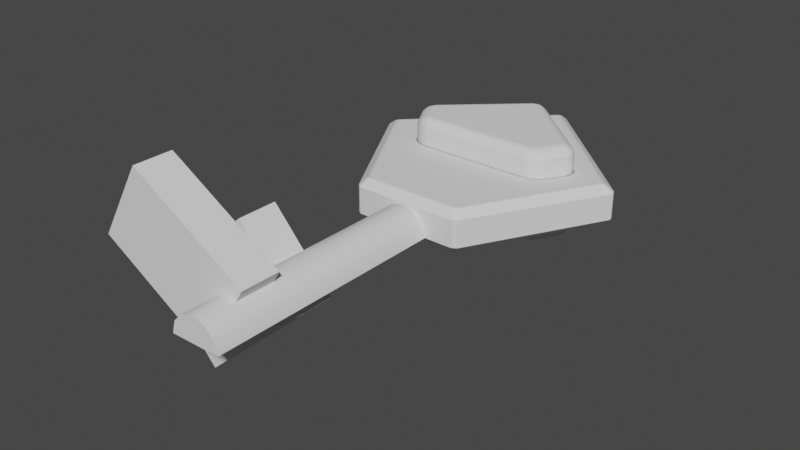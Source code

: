 # Source: postbox_key.blend  (saved by Blender 2.82.7; exported with 4.5.12 LTS)
import bpy
from mathutils import Matrix  # noqa: F401  (used for matrix-valued properties, if any)

bpy.ops.wm.read_factory_settings(use_empty=True)
scene = bpy.context.scene
scene.name = 'Scene'

# ---- collections
col_collection = bpy.data.collections.new('Collection'); scene.collection.children.link(col_collection)

# ---- node groups
ng_auto_smooth = bpy.data.node_groups.new('Auto Smooth', 'GeometryNodeTree')
_s = ng_auto_smooth.interface.new_socket(name='Geometry', in_out='OUTPUT', socket_type='NodeSocketGeometry')
_s = ng_auto_smooth.interface.new_socket(name='Geometry', in_out='INPUT', socket_type='NodeSocketGeometry')
_s = ng_auto_smooth.interface.new_socket(name='Angle', in_out='INPUT', socket_type='NodeSocketFloat')
_s.subtype = 'ANGLE'
_s.min_value = 0.0
_s.max_value = 3.142
ng_auto_smooth.is_modifier = True
_N = ng_auto_smooth.nodes; _L = ng_auto_smooth.links
n0 = _N.new('NodeGroupOutput'); n0.name = 'Group Output'; n0.location = (480, -100)
n1 = _N.new('NodeGroupInput'); n1.name = 'Group Input'; n1.location = (-420, -300)
n2 = _N.new('NodeGroupInput'); n2.name = 'Group Input.001'; n2.location = (-60, -100)
n3 = _N.new('GeometryNodeSetShadeSmooth'); n3.name = 'Set Shade Smooth'; n3.location = (120, -100)
n3.domain = 'EDGE'
n4 = _N.new('GeometryNodeSetShadeSmooth'); n4.name = 'Set Shade Smooth.001'; n4.location = (300, -100)
n5 = _N.new('GeometryNodeInputMeshEdgeAngle'); n5.name = 'Edge Angle'; n5.location = (-420, -220)
n6 = _N.new('GeometryNodeInputEdgeSmooth'); n6.name = 'Is Edge Smooth'; n6.location = (-60, -160)
n7 = _N.new('GeometryNodeInputShadeSmooth'); n7.name = 'Is Face Smooth'; n7.location = (-240, -340)
n8 = _N.new('FunctionNodeBooleanMath'); n8.name = 'Boolean Math'; n8.location = (-60, -220)
n9 = _N.new('FunctionNodeCompare'); n9.name = 'Compare'; n9.location = (-240, -180)
n9.operation = 'LESS_EQUAL'
_L.new(n5.outputs[0], n9.inputs[0])
_L.new(n4.outputs[0], n0.inputs[0])
_L.new(n1.outputs[1], n9.inputs[1])
_L.new(n9.outputs[0], n8.inputs[0])
_L.new(n7.outputs[0], n8.inputs[1])
_L.new(n2.outputs[0], n3.inputs[0])
_L.new(n6.outputs[0], n3.inputs[1])
_L.new(n3.outputs[0], n4.inputs[0])
_L.new(n8.outputs[0], n3.inputs[2])
n0.is_active_output = True

# ---- world
world_world = bpy.data.worlds.new('World'); scene.world = world_world
world_world.use_nodes = True; world_world.node_tree.nodes.clear()
_N = world_world.node_tree.nodes; _L = world_world.node_tree.links
n0 = _N.new('ShaderNodeOutputWorld'); n0.name = 'World Output'; n0.location = (300, 300)
n1 = _N.new('ShaderNodeBackground'); n1.name = 'Background'; n1.location = (10, 300)
n1.inputs[0].default_value = (0.05088, 0.05088, 0.05088, 1.0)
_L.new(n1.outputs[0], n0.inputs[0])
n0.is_active_output = True
world_world.color = (0.05088, 0.05088, 0.05088)
world_world.use_sun_shadow = False
world_world.sun_shadow_jitter_overblur = 0.0

# ---- meshes
me_cylinder = bpy.data.meshes.new('Cylinder')
me_cylinder.from_pydata([(0.0, 1.772, -1.0), (0.0, 1.772, 1.0), (1.286, -0.003002, -1.0), (1.286, -0.003002, 1.0), (0.9844, -0.8054, -1.0), (0.9844, -0.8054, 1.0), (-0.9844, -0.8054, -1.0), (-0.9844, -0.8054, 1.0), (-1.286, -0.003002, -1.0), (-1.286, -0.003002, 1.0)], [], [(0, 1, 3, 2), (2, 3, 5, 4), (4, 5, 7, 6), (3, 1, 9, 7, 5), (6, 7, 9, 8), (8, 9, 1, 0), (0, 2, 4, 6, 8)])
_uv = me_cylinder.uv_layers.new(name='UVMap')
_uv.uv.foreach_set('vector', [1.0, 0.5, 1.0, 1.0, 0.8, 1.0, 0.8, 0.5, 0.8, 0.5, 0.8, 1.0, 0.6, 1.0, 0.6, 0.5, 0.6, 0.5, 0.6, 1.0, 0.4, 1.0, 0.4, 0.5, 0.4783, 0.3242, 0.25, 0.49, 0.02175, 0.3242, 0.1089, 0.05584, 0.3911, 0.05584, 0.4, 0.5, 0.4, 1.0, 0.2, 1.0, 0.2, 0.5, 0.2, 0.5, 0.2, 1.0, 2.98e-08, 1.0, 2.98e-08, 0.5, 0.75, 0.49, 0.9783, 0.3242, 0.8911, 0.05584, 0.6089, 0.05584, 0.5217, 0.3242])
me_cylinder.use_remesh_fix_poles = True
me_cylinder.use_remesh_preserve_attributes = False
me_cylinder.use_mirror_vertex_groups = False
me_cylinder.update()
me_cylinder_001 = bpy.data.meshes.new('Cylinder.001')
me_cylinder_001.from_pydata([(0.0, 1.0, -1.0), (0.0, 1.0, 1.0), (0.5, 0.866, -1.0), (0.5, 0.866, 1.0), (0.866, 0.5, -1.0), (0.866, 0.5, 1.0), (1.0, -4.371e-08, -1.0), (1.0, -4.371e-08, 1.0), (-1.0, -4.649e-07, -1.0), (-1.0, -4.649e-07, 1.0), (-0.866, 0.5, -1.0), (-0.866, 0.5, 1.0), (-0.5, 0.866, -1.0), (-0.5, 0.866, 1.0)], [], [(0, 1, 3, 2), (2, 3, 5, 4), (4, 5, 7, 6), (6, 7, 9, 8), (8, 9, 11, 10), (10, 11, 13, 12), (12, 13, 1, 0), (1, 13, 11, 9, 7, 5, 3), (0, 2, 4, 6, 8, 10, 12)])
me_cylinder_001.polygons.foreach_set('use_smooth', [True] * 9)
_uv = me_cylinder_001.uv_layers.new(name='UVMap')
_uv.uv.foreach_set('vector', [1.0, 0.5, 1.0, 1.0, 0.9167, 1.0, 0.9167, 0.5, 0.9167, 0.5, 0.9167, 1.0, 0.8333, 1.0, 0.8333, 0.5, 0.8333, 0.5, 0.8333, 1.0, 0.75, 1.0, 0.75, 0.5, 0.75, 0.5, 0.75, 1.0, 0.25, 1.0, 0.25, 0.5, 0.25, 0.5, 0.25, 1.0, 0.1667, 1.0, 0.1667, 0.5, 0.1667, 0.5, 0.1667, 1.0, 0.08333, 1.0, 0.08333, 0.5, 0.08333, 0.5, 0.08333, 1.0, 7.451e-08, 1.0, 7.451e-08, 0.5, 7.451e-08, 1.0, 0.08333, 1.0, 0.1667, 1.0, 0.25, 1.0, 0.75, 1.0, 0.8333, 1.0, 0.9167, 1.0, 7.451e-08, 0.5, 0.9167, 0.5, 0.8333, 0.5, 0.75, 0.5, 0.25, 0.5, 0.1667, 0.5, 0.08333, 0.5])
me_cylinder_001.use_remesh_fix_poles = True
me_cylinder_001.use_remesh_preserve_attributes = False
me_cylinder_001.use_mirror_vertex_groups = False
me_cylinder_001.update()
me_cylinder_002 = bpy.data.meshes.new('Cylinder.002')
me_cylinder_002.from_pydata([(-0.0001228, 0.9264, -0.9963), (1.164e-10, 1.0, -0.6555), (-0.0001228, 0.9264, 0.9963), (1.164e-10, 1.0, 0.6555), (0.8402, 0.1231, -0.9601), (0.907, 0.133, -0.6256), (0.8402, 0.1231, 0.9601), (0.907, 0.133, 0.6256), (0.347, -0.7556, -0.9828), (0.3782, -0.809, -0.6446), (0.347, -0.7556, 0.9828), (0.3782, -0.809, 0.6446), (-0.3472, -0.7556, -0.9828), (-0.3782, -0.809, -0.6446), (-0.3472, -0.7556, 0.9828), (-0.3782, -0.809, 0.6446), (-0.8461, 0.1231, -0.9601), (-0.913, 0.133, -0.6256), (-0.8461, 0.1231, 0.9601), (-0.913, 0.133, 0.6256)], [], [(17, 19, 3, 1), (9, 11, 15, 13), (13, 15, 19, 17), (5, 7, 11, 9), (6, 2, 18, 14, 10), (1, 3, 7, 5), (1, 5, 4, 0), (7, 3, 2, 6), (5, 9, 8, 4), (11, 7, 6, 10), (9, 13, 12, 8), (15, 11, 10, 14), (13, 17, 16, 12), (19, 15, 14, 18), (17, 1, 0, 16), (3, 19, 18, 2), (0, 4, 8, 12, 16)])
_uv = me_cylinder_002.uv_layers.new(name='UVMap')
_uv.uv.foreach_set('vector', [0.2, 0.5139, 0.2, 0.9861, 2.98e-08, 0.9867, 2.98e-08, 0.5133, 0.6, 0.5136, 0.6, 0.9864, 0.4, 0.9864, 0.4, 0.5136, 0.4, 0.5136, 0.4, 0.9864, 0.2, 0.9861, 0.2, 0.5139, 0.8, 0.5139, 0.8, 0.9861, 0.6, 0.9864, 0.6, 0.5136, 0.4627, 0.3188, 0.25, 0.4751, 0.03722, 0.3188, 0.1233, 0.07042, 0.3767, 0.07042, 1.0, 0.5133, 1.0, 0.9867, 0.8, 0.9861, 0.8, 0.5139, 1.0, 0.5133, 0.8, 0.5139, 0.8066, 0.5, 0.9919, 0.5, 0.8, 0.9861, 1.0, 0.9867, 0.9919, 1.0, 0.8066, 1.0, 0.8, 0.5139, 0.6, 0.5136, 0.6058, 0.5, 0.7923, 0.5, 0.6, 0.9864, 0.8, 0.9861, 0.7923, 1.0, 0.6058, 1.0, 0.6, 0.5136, 0.4, 0.5136, 0.4082, 0.5, 0.5917, 0.5, 0.4, 0.9864, 0.6, 0.9864, 0.5917, 1.0, 0.4082, 1.0, 0.4, 0.5136, 0.2, 0.5139, 0.2077, 0.5, 0.3943, 0.5, 0.2, 0.9861, 0.4, 0.9864, 0.3943, 1.0, 0.2077, 1.0, 0.2, 0.5139, 2.98e-08, 0.5133, 0.008075, 0.5, 0.1934, 0.5, 2.98e-08, 0.9867, 0.2, 0.9861, 0.1934, 1.0, 0.008075, 1.0, 0.75, 0.4751, 0.9627, 0.3188, 0.8767, 0.07042, 0.6233, 0.07042, 0.5372, 0.3188])
me_cylinder_002.use_remesh_fix_poles = True
me_cylinder_002.use_remesh_preserve_attributes = False
me_cylinder_002.use_mirror_vertex_groups = False
me_cylinder_002.update()
me_cube_001 = bpy.data.meshes.new('Cube.001')
me_cube_001.from_pydata([(-1.0, -1.0, -1.0), (-1.0, -1.0, 1.0), (-1.0, 1.0, -1.0), (-1.0, 1.0, 1.0), (1.0, -1.0, -1.0), (1.0, -1.0, 1.0), (1.0, 1.0, -1.0), (1.0, 1.0, 1.0)], [], [(0, 1, 3, 2), (2, 3, 7, 6), (6, 7, 5, 4), (4, 5, 1, 0), (2, 6, 4, 0), (7, 3, 1, 5)])
_uv = me_cube_001.uv_layers.new(name='UVMap')
_uv.uv.foreach_set('vector', [0.375, 0.0, 0.625, 0.0, 0.625, 0.25, 0.375, 0.25, 0.375, 0.25, 0.625, 0.25, 0.625, 0.5, 0.375, 0.5, 0.375, 0.5, 0.625, 0.5, 0.625, 0.75, 0.375, 0.75, 0.375, 0.75, 0.625, 0.75, 0.625, 1.0, 0.375, 1.0, 0.125, 0.5, 0.375, 0.5, 0.375, 0.75, 0.125, 0.75, 0.625, 0.5, 0.875, 0.5, 0.875, 0.75, 0.625, 0.75])
me_cube_001.use_remesh_fix_poles = True
me_cube_001.use_remesh_preserve_attributes = False
me_cube_001.use_mirror_vertex_groups = False
me_cube_001.update()
me_cube_002 = bpy.data.meshes.new('Cube.002')
me_cube_002.from_pydata([(-1.0, -1.0, -1.0), (-1.0, -1.0, 1.0), (-1.0, 1.0, -1.0), (-1.0, 1.0, 1.0), (1.0, -1.0, -1.0), (1.0, -1.0, 1.0), (1.0, 1.0, -1.0), (1.0, 1.0, 1.0)], [], [(0, 1, 3, 2), (2, 3, 7, 6), (6, 7, 5, 4), (4, 5, 1, 0), (2, 6, 4, 0), (7, 3, 1, 5)])
_uv = me_cube_002.uv_layers.new(name='UVMap')
_uv.uv.foreach_set('vector', [0.375, 0.0, 0.625, 0.0, 0.625, 0.25, 0.375, 0.25, 0.375, 0.25, 0.625, 0.25, 0.625, 0.5, 0.375, 0.5, 0.375, 0.5, 0.625, 0.5, 0.625, 0.75, 0.375, 0.75, 0.375, 0.75, 0.625, 0.75, 0.625, 1.0, 0.375, 1.0, 0.125, 0.5, 0.375, 0.5, 0.375, 0.75, 0.125, 0.75, 0.625, 0.5, 0.875, 0.5, 0.875, 0.75, 0.625, 0.75])
me_cube_002.use_remesh_fix_poles = True
me_cube_002.use_remesh_preserve_attributes = False
me_cube_002.use_mirror_vertex_groups = False
me_cube_002.update()

# ---- objects
ob_cylinder = bpy.data.objects.new('Cylinder', me_cylinder)
ob_cylinder_001 = bpy.data.objects.new('Cylinder.001', me_cylinder_001)
ob_cylinder_002 = bpy.data.objects.new('Cylinder.002', me_cylinder_002)
ob_cube = bpy.data.objects.new('Cube', me_cube_001)
ob_cube_001 = bpy.data.objects.new('Cube.001', me_cube_002)

# ---- transforms, parenting, visibility, modifiers, constraints
ob_cylinder.location = (0.0, 0.0, 0.0)
ob_cylinder.scale = (0.7796, 0.5137, 0.5203)
ob_cylinder.lineart.crease_threshold = 0.0
_m = ob_cylinder.modifiers.new('Bevel', 'BEVEL')
_m.width = 0.22
_m.width_pct = 0.22
_m.segments = 3
_m.limit_method = 'NONE'
_m.harden_normals = True
ob_cylinder_001.location = (-0.002465, -2.849, -0.1362)
ob_cylinder_001.rotation_euler = (1.571, -0.0, 0.0)
ob_cylinder_001.scale = (0.278, 0.278, 1.386)
ob_cylinder_001.lineart.crease_threshold = 0.0
_m = ob_cylinder_001.modifiers.new('Boolean', 'BOOLEAN')
_m.object = ob_cube_001
_m.solver = 'FAST'
_m = ob_cylinder_001.modifiers.new('Boolean.001', 'BOOLEAN')
_m.object = ob_cube
_m.solver = 'FAST'
_m = ob_cylinder_001.modifiers.new('Auto Smooth', 'NODES')
_m.node_group = ng_auto_smooth
_gi = [s.identifier for s in ng_auto_smooth.interface.items_tree if s.item_type == 'SOCKET' and s.in_out == 'INPUT']
_m[_gi[1]] = 0.5376  # Angle
ob_cylinder_002.location = (0.0, -0.2214, 0.0)
ob_cylinder_002.scale = (1.621, 1.621, 0.233)
ob_cylinder_002.lineart.crease_threshold = 0.0
_m = ob_cylinder_002.modifiers.new('Boolean', 'BOOLEAN')
_m.object = ob_cylinder
_m.solver = 'FAST'
_m = ob_cylinder_002.modifiers.new('Bevel', 'BEVEL')
_m.width = 0.069
_m.width_pct = 0.069
_m.limit_method = 'NONE'
_m.harden_normals = True
ob_cube.location = (-0.8013, -2.97, -0.4626)
ob_cube.rotation_euler = (0.0, -0.7252, 0.0)
ob_cube.scale = (0.796, 0.2274, 0.5124)
ob_cube.lineart.crease_threshold = 0.0
ob_cube_001.location = (-0.7354, -3.614, 0.2183)
ob_cube_001.rotation_euler = (0.0, 0.5397, 0.0)
ob_cube_001.scale = (0.7516, 0.2186, 0.4838)
ob_cube_001.lineart.crease_threshold = 0.0

# ---- collection membership
col_collection.objects.link(ob_cylinder)
col_collection.objects.link(ob_cylinder_001)
col_collection.objects.link(ob_cylinder_002)
col_collection.objects.link(ob_cube)
col_collection.objects.link(ob_cube_001)

# ---- scene / render settings (as saved in the file)
scene.frame_start = 1; scene.frame_end = 250; scene.frame_set(1)
scene.render.engine = 'BLENDER_EEVEE_NEXT'
scene.cycles.use_denoising = False
scene.cycles.samples = 128
scene.cycles.sampling_pattern = 'TABULATED_SOBOL'
scene.cycles.use_adaptive_sampling = False
scene.cycles.use_light_tree = False
scene.view_settings.view_transform = 'Filmic'
bpy.context.view_layer.update()

# ---- added for rendering (the .blend has no active camera and no usable light): camera, sun
cam_auto = bpy.data.cameras.new('AutoCamera')
cam_auto.lens = 50.0
cam_auto.sensor_width = 36.0
cam_auto.clip_end = 1000.0
ob_auto_camera = bpy.data.objects.new('AutoCamera', cam_auto)
scene.collection.objects.link(ob_auto_camera)
ob_auto_camera.location = (6.22789, -9.07319, 4.9184)
ob_auto_camera.rotation_euler = (1.09748, -7.21219e-08, 0.694738)
scene.camera = ob_auto_camera
light_auto_sun = bpy.data.lights.new('AutoSun', 'SUN')
light_auto_sun.energy = 3.0
light_auto_sun.angle = 0.0523599
ob_auto_sun = bpy.data.objects.new('AutoSun', light_auto_sun)
scene.collection.objects.link(ob_auto_sun)
ob_auto_sun.rotation_euler = (0.872665, 0.174533, 0.523599)
bpy.context.view_layer.update()
